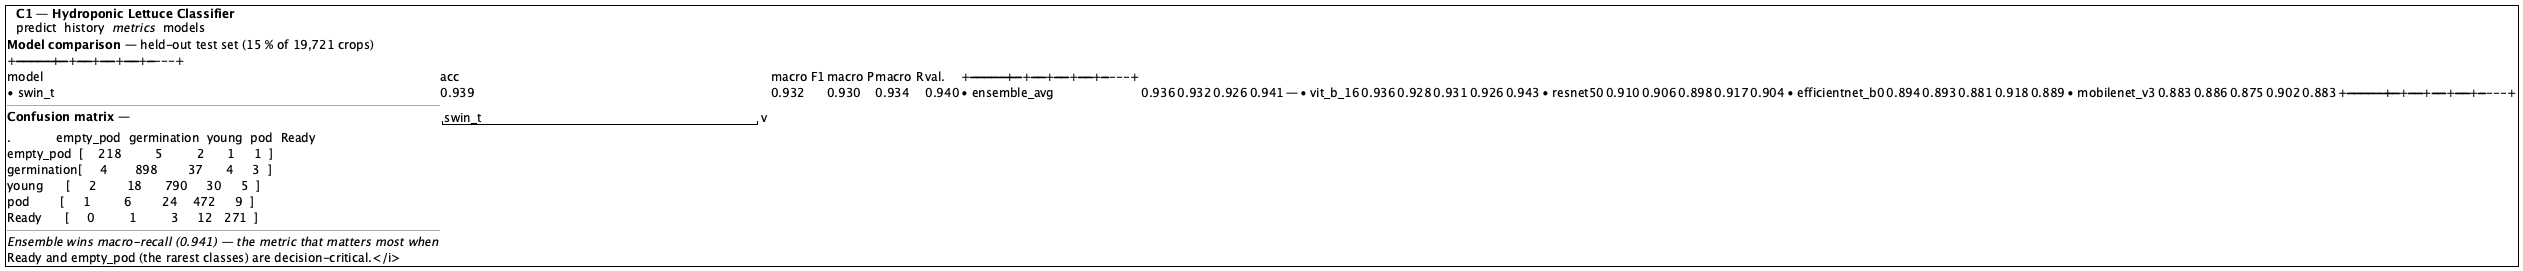

The diagram above was rendered by PlantUML. Its source (embedded in the PNG):
@startsalt
{+
{T
+ <b>C1 — Hydroponic Lettuce Classifier</b>
+ predict  history  <i>metrics</i>  models
}
{
  <b>Model comparison</b> — held-out test set (15 % of 19,721 crops)
  +-------------------+-------+----------+----------+----------+--------+
  | model             | acc   | macro F1 | macro P  | macro R  | val.   |
  +-------------------+-------+----------+----------+----------+--------+
  | • swin_t          | 0.939 | 0.932    | 0.930    | 0.934    | 0.940  |
  | • ensemble_avg    | 0.936 | 0.932    | 0.926    | 0.941    | —      |
  | • vit_b_16        | 0.936 | 0.928    | 0.931    | 0.926    | 0.943  |
  | • resnet50        | 0.910 | 0.906    | 0.898    | 0.917    | 0.904  |
  | • efficientnet_b0 | 0.894 | 0.893    | 0.881    | 0.918    | 0.889  |
  | • mobilenet_v3    | 0.883 | 0.886    | 0.875    | 0.902    | 0.883  |
  +-------------------+-------+----------+----------+----------+--------+
  ----
  <b>Confusion matrix</b> — { "swin_t                                 " | v }
  .            empty_pod  germination  young  pod  Ready
  empty_pod  [    218         5         2      1     1  ]
  germination[     4       898        37      4     3  ]
  young      [     2        18      790     30     5  ]
  pod        [     1         6        24    472     9  ]
  Ready      [     0         1         3     12   271  ]
  ----
  <i>Ensemble wins macro-recall (0.941) — the metric that matters most when
  Ready and empty_pod (the rarest classes) are decision-critical.</i>
}
}
@endsalt